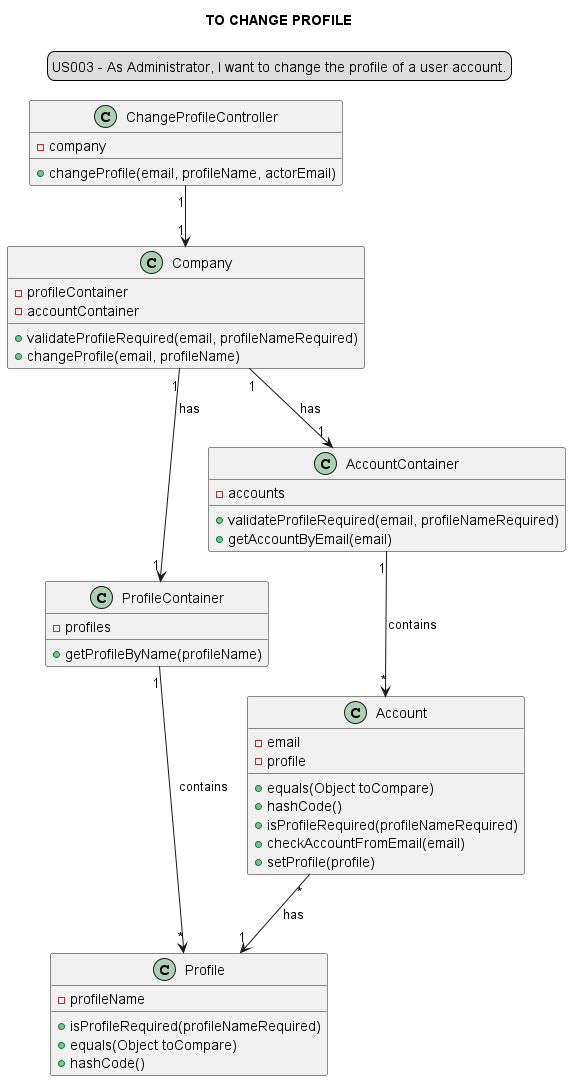

The diagram above was rendered by PlantUML. Its source (embedded in the PNG):
@startuml

skinparam sequenceMessageAlign center
title TO CHANGE PROFILE
legend top
US003 - As Administrator, I want to change the profile of a user account.
end legend

class ChangeProfileController {
-company
+changeProfile(email, profileName, actorEmail)
}

class Company {
-profileContainer
-accountContainer
+validateProfileRequired(email, profileNameRequired)
+changeProfile(email, profileName)
}

class ProfileContainer {
-profiles
+getProfileByName(profileName)
}

class AccountContainer {
-accounts
+validateProfileRequired(email, profileNameRequired)
+getAccountByEmail(email)
}

class Account{
-email
-profile
+equals(Object toCompare)
+hashCode()
+ isProfileRequired(profileNameRequired)
+checkAccountFromEmail(email)
+setProfile(profile)
}

class Profile{
-profileName
+ isProfileRequired(profileNameRequired)
+equals(Object toCompare)
+hashCode()
}


ChangeProfileController "1"-->"1" Company
Company "1"-->"1" AccountContainer: has
Company "1"-->"1" ProfileContainer: has
AccountContainer "1"-->"*" Account: contains
ProfileContainer "1"-->"*" Profile: contains
Account "*"-->"1" Profile: has

@enduml